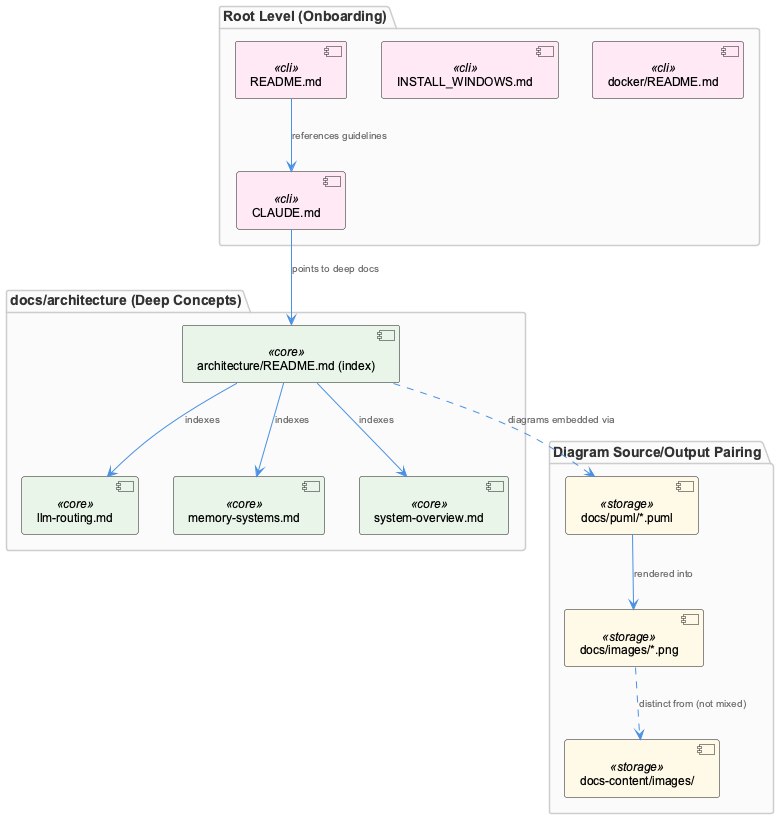

The diagram above was rendered by PlantUML. Its source (embedded in the PNG):
@startuml
!include /Users/Q284340/Agentic/coding/docs/puml/_standard-style.puml

package "Root Level (Onboarding)" {
  component "CLAUDE.md" as claude <<cli>>
  component "README.md" as readme <<cli>>
  component "INSTALL_WINDOWS.md" as install <<cli>>
  component "docker/README.md" as dockerreadme <<cli>>
}

package "docs/architecture (Deep Concepts)" {
  component "architecture/README.md (index)" as archindex <<core>>
  component "llm-routing.md" as llmrouting <<core>>
  component "memory-systems.md" as memsys <<core>>
  component "system-overview.md" as sysoverview <<core>>
}

package "Diagram Source/Output Pairing" {
  component "docs/puml/*.puml" as pumlsrc <<storage>>
  component "docs/images/*.png" as pngout <<storage>>
  component "docs-content/images/" as mkdocsimg <<storage>>
}

claude --> archindex : "points to deep docs"
readme --> claude : "references guidelines"

archindex --> llmrouting : "indexes"
archindex --> memsys : "indexes"
archindex --> sysoverview : "indexes"

pumlsrc --> pngout : "rendered into"
pngout ..> mkdocsimg : "distinct from (not mixed)"
archindex ..> pumlsrc : "diagrams embedded via"

@enduml